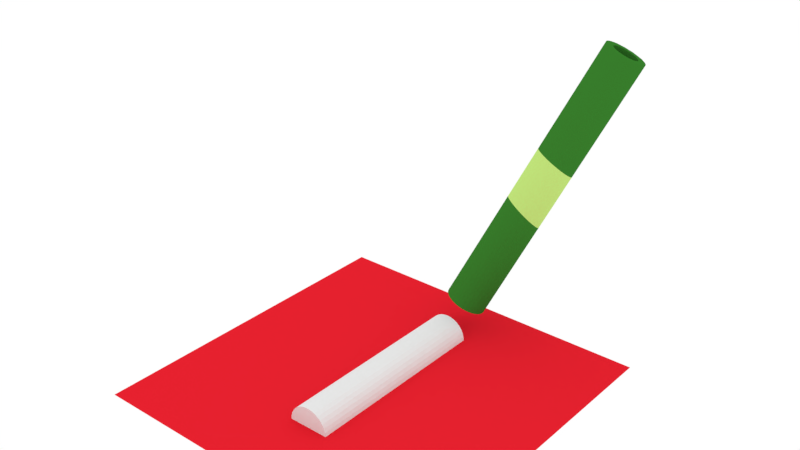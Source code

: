 # Source: note.blend  (saved by Blender 2.79.0; exported with 4.5.12 LTS)
import bpy
from mathutils import Matrix  # noqa: F401  (used for matrix-valued properties, if any)

bpy.ops.wm.read_factory_settings(use_empty=True)
scene = bpy.context.scene
scene.name = 'Scene'

# ---- collections
col_collection_1 = bpy.data.collections.new('Collection 1'); scene.collection.children.link(col_collection_1)

# ---- materials (node trees are filled in below, after node groups)
mat_red_002 = bpy.data.materials.new('red.002')
mat_red_002.alpha_threshold = 0.0
mat_red_002.roughness = 0.5
mat_green_002 = bpy.data.materials.new('green.002')
mat_green_002.alpha_threshold = 0.0
mat_green_002.roughness = 0.5
mat_darkgreen = bpy.data.materials.new('darkGreen')
mat_darkgreen.alpha_threshold = 0.0
mat_darkgreen.roughness = 0.5

# ---- material node trees
mat_red_002.use_nodes = True; mat_red_002.node_tree.nodes.clear()
_N = mat_red_002.node_tree.nodes; _L = mat_red_002.node_tree.links
n0 = _N.new('ShaderNodeOutputMaterial'); n0.name = 'Material Output'; n0.location = (300, 300)
n1 = _N.new('ShaderNodeBsdfDiffuse'); n1.name = 'Diffuse BSDF'; n1.location = (10, 300)
n1.inputs[0].default_value = (0.8, 0.01553, 0.02805, 1.0)
_L.new(n1.outputs[0], n0.inputs[0])
n0.is_active_output = True
mat_green_002.use_nodes = True; mat_green_002.node_tree.nodes.clear()
_N = mat_green_002.node_tree.nodes; _L = mat_green_002.node_tree.links
n0 = _N.new('ShaderNodeOutputMaterial'); n0.name = 'Material Output'; n0.location = (300, 300)
n1 = _N.new('ShaderNodeBsdfDiffuse'); n1.name = 'Diffuse BSDF'; n1.location = (10, 300)
n1.inputs[0].default_value = (0.5281, 0.8, 0.2005, 1.0)
_L.new(n1.outputs[0], n0.inputs[0])
n0.is_active_output = True
mat_darkgreen.use_nodes = True; mat_darkgreen.node_tree.nodes.clear()
_N = mat_darkgreen.node_tree.nodes; _L = mat_darkgreen.node_tree.links
n0 = _N.new('ShaderNodeOutputMaterial'); n0.name = 'Material Output'; n0.location = (300, 300)
n1 = _N.new('ShaderNodeBsdfDiffuse'); n1.name = 'Diffuse BSDF'; n1.location = (10, 300)
n1.inputs[0].default_value = (0.03852, 0.2079, 0.0249, 1.0)
_L.new(n1.outputs[0], n0.inputs[0])
n0.is_active_output = True

# ---- world
world_world = bpy.data.worlds.new('World'); scene.world = world_world
world_world.color = (1.0, 1.0, 1.0)
world_world.use_sun_shadow = False
world_world.sun_shadow_jitter_overblur = 0.0
world_world.cycles.sampling_method = 'MANUAL'

# ---- meshes
me_plane = bpy.data.meshes.new('Plane')
me_plane.from_pydata([(-1.0, -1.0, 0.0), (1.0, -1.0, 0.0), (-1.0, 1.0, 0.0), (1.0, 1.0, 0.0)], [], [(0, 1, 3, 2)])
_uv = me_plane.uv_layers.new(name='UVMap')
_uv.uv.foreach_set('vector', [0.0001, 9.998e-05, 0.9999, 9.998e-05, 0.9999, 0.9999, 9.998e-05, 0.9999])
me_plane.materials.append(mat_red_002)
me_plane.use_remesh_preserve_volume = False
me_plane.use_remesh_preserve_attributes = False
me_plane.use_mirror_vertex_groups = False
me_plane.update()
me_cylinder_008 = bpy.data.meshes.new('Cylinder.008')
me_cylinder_008.from_pydata([(0.0, -4.477, 1.0), (0.1951, -4.477, 0.9808), (0.3827, -4.477, 0.9239), (0.5556, -4.477, 0.8315), (0.7071, -4.477, 0.7071), (0.8315, -4.477, 0.5556), (0.9239, -4.477, 0.3827), (0.9808, -4.477, 0.1951), (1.0, -4.477, 3.179e-08), (-1.0, -4.477, 9.219e-07), (-0.9808, -4.477, 0.1951), (-0.9239, -4.477, 0.3827), (-0.8315, -4.477, 0.5556), (-0.7071, -4.477, 0.7071), (-0.5556, -4.477, 0.8315), (-0.3827, -4.477, 0.9239), (-0.1951, -4.477, 0.9808), (0.8315, -3.242, 0.5556), (0.0, -2.975, 1.0), (-0.8315, -3.167, 0.5556), (1.0, -3.537, 4.029e-08), (0.5556, -3.087, 0.8315), (-0.9808, -3.346, 0.1951), (0.9239, -3.336, 0.3827), (0.1951, -2.994, 0.9808), (0.7071, -3.158, 0.7071), (-0.3827, -2.997, 0.9239), (0.3827, -3.032, 0.9239), (-0.7071, -3.094, 0.7071), (-0.1951, -2.976, 0.9808), (-0.9239, -3.252, 0.3827), (0.9808, -3.435, 0.1951), (-0.5556, -3.037, 0.8315), (-1.0, -3.446, 9.312e-07)], [], [(1, 0, 16, 15, 14, 13, 12, 11, 10, 9, 8, 7, 6, 5, 4, 3, 2), (30, 22, 10, 11), (26, 32, 14, 15), (27, 24, 1, 2), (23, 17, 5, 6), (22, 33, 9, 10), (32, 28, 13, 14), (24, 18, 0, 1), (17, 25, 4, 5), (28, 19, 12, 13), (18, 29, 16, 0), (25, 21, 3, 4), (20, 31, 7, 8), (19, 30, 11, 12), (29, 26, 15, 16), (21, 27, 2, 3), (31, 23, 6, 7)])
_uv = me_cylinder_008.uv_layers.new(name='UVMap')
_uv.uv.foreach_set('vector', [0.497, 0.4332, 0.4672, 0.4693, 0.4312, 0.4988, 0.3895, 0.521, 0.3426, 0.5348, 0.289, 0.5412, 0.2287, 0.5428, 0.1611, 0.5361, 0.08515, 0.5221, 9.893e-05, 0.5025, 0.5465, 9.893e-05, 0.5575, 0.08336, 0.5622, 0.1587, 0.5595, 0.2261, 0.5516, 0.2873, 0.5397, 0.3423, 0.5214, 0.3909, 0.3078, 0.9952, 0.2094, 0.9808, 0.08515, 0.5221, 0.1611, 0.5361, 0.6693, 0.942, 0.5865, 0.9741, 0.3426, 0.5348, 0.3895, 0.521, 0.9121, 0.7003, 0.8662, 0.7757, 0.497, 0.4332, 0.5214, 0.3909, 0.979, 0.3311, 0.979, 0.4302, 0.5595, 0.2261, 0.5622, 0.1587, 0.2094, 0.9808, 0.1097, 0.9592, 9.893e-05, 0.5025, 0.08515, 0.5221, 0.5865, 0.9741, 0.4976, 0.9932, 0.289, 0.5412, 0.3426, 0.5348, 0.8662, 0.7757, 0.8093, 0.8411, 0.4672, 0.4693, 0.497, 0.4332, 0.979, 0.4302, 0.9684, 0.5257, 0.5516, 0.2873, 0.5595, 0.2261, 0.4976, 0.9932, 0.4043, 0.9999, 0.2287, 0.5428, 0.289, 0.5412, 0.8093, 0.8411, 0.7441, 0.8974, 0.4312, 0.4988, 0.4672, 0.4693, 0.9684, 0.5257, 0.9463, 0.6164, 0.5397, 0.3423, 0.5516, 0.2873, 0.9547, 0.1281, 0.97, 0.2301, 0.5575, 0.08336, 0.5465, 9.893e-05, 0.4043, 0.9999, 0.3078, 0.9952, 0.1611, 0.5361, 0.2287, 0.5428, 0.7441, 0.8974, 0.6693, 0.942, 0.3895, 0.521, 0.4312, 0.4988, 0.9463, 0.6164, 0.9121, 0.7003, 0.5214, 0.3909, 0.5397, 0.3423, 0.97, 0.2301, 0.979, 0.3311, 0.5622, 0.1587, 0.5575, 0.08336])
me_cylinder_008.use_remesh_preserve_volume = False
me_cylinder_008.use_remesh_preserve_attributes = False
me_cylinder_008.use_mirror_vertex_groups = False
me_cylinder_008.update()
me_cylinder_007 = bpy.data.meshes.new('Cylinder.007')
me_cylinder_007.from_pydata([(0.8315, -3.242, 0.5556), (0.8315, -1.929, 0.5556), (0.0, -1.82, 1.0), (0.0, -2.975, 1.0), (-0.8315, -3.167, 0.5556), (-0.8315, -1.946, 0.5556), (1.0, -3.537, 4.029e-08), (1.0, -2.073, 5.352e-08), (0.5556, -3.087, 0.8315), (0.5556, -1.859, 0.8315), (-0.9808, -3.346, 0.1951), (-0.9808, -2.043, 0.1951), (0.9239, -3.336, 0.3827), (0.9239, -1.973, 0.3827), (0.1951, -2.994, 0.9808), (0.1951, -1.823, 0.9808), (0.7071, -3.158, 0.7071), (0.7071, -1.89, 0.7071), (-0.3827, -2.997, 0.9239), (-0.3827, -1.844, 0.9239), (0.3827, -3.032, 0.9239), (0.3827, -1.836, 0.9239), (-0.7071, -3.094, 0.7071), (-0.7071, -1.905, 0.7071), (-0.1951, -2.976, 0.9808), (-0.1951, -1.827, 0.9808), (-0.9239, -3.252, 0.3827), (-0.9239, -1.993, 0.3827), (0.9808, -3.435, 0.1951), (0.9808, -2.022, 0.1951), (-0.5556, -3.037, 0.8315), (-0.5556, -1.871, 0.8315), (-1.0, -3.446, 9.312e-07), (-1.0, -2.095, 9.434e-07)], [], [(27, 11, 10, 26), (19, 31, 30, 18), (21, 15, 14, 20), (13, 1, 0, 12), (11, 33, 32, 10), (31, 23, 22, 30), (15, 2, 3, 14), (1, 17, 16, 0), (23, 5, 4, 22), (2, 25, 24, 3), (17, 9, 8, 16), (7, 29, 28, 6), (5, 27, 26, 4), (25, 19, 18, 24), (9, 21, 20, 8), (29, 13, 12, 28)])
_uv = me_cylinder_007.uv_layers.new(name='UVMap')
_uv.uv.foreach_set('vector', [0.1251, 0.4922, 0.06256, 0.4763, 0.06257, 0.06081, 0.1251, 0.09086, 0.375, 0.5396, 0.3125, 0.5312, 0.3125, 0.1594, 0.375, 0.1721, 0.625, 0.5422, 0.5625, 0.5463, 0.5625, 0.1731, 0.625, 0.161, 0.8749, 0.4985, 0.8125, 0.5127, 0.8125, 0.09392, 0.8749, 0.06414, 0.06256, 0.4763, 7.397e-05, 0.4598, 7.504e-05, 0.02899, 0.06257, 0.06081, 0.3125, 0.5312, 0.25, 0.5203, 0.25, 0.1411, 0.3125, 0.1594, 0.5625, 0.5463, 0.5, 0.5473, 0.5, 0.1791, 0.5625, 0.1731, 0.8125, 0.5127, 0.75, 0.525, 0.75, 0.1207, 0.8125, 0.09392, 0.25, 0.5203, 0.1875, 0.5071, 0.1875, 0.118, 0.25, 0.1411, 0.5, 0.5473, 0.4375, 0.545, 0.4375, 0.1787, 0.5, 0.1791, 0.75, 0.525, 0.6875, 0.535, 0.6875, 0.1433, 0.75, 0.1207, 0.9999, 0.4666, 0.9374, 0.4829, 0.9374, 0.03245, 0.9999, 7.397e-05, 0.1875, 0.5071, 0.1251, 0.4922, 0.1251, 0.09086, 0.1875, 0.118, 0.4375, 0.545, 0.375, 0.5396, 0.375, 0.1721, 0.4375, 0.1787, 0.6875, 0.535, 0.625, 0.5422, 0.625, 0.161, 0.6875, 0.1433, 0.9374, 0.4829, 0.8749, 0.4985, 0.8749, 0.06414, 0.9374, 0.03245])
me_cylinder_007.use_remesh_preserve_volume = False
me_cylinder_007.use_remesh_preserve_attributes = False
me_cylinder_007.use_mirror_vertex_groups = False
me_cylinder_007.update()
me_cylinder_006 = bpy.data.meshes.new('Cylinder.006')
me_cylinder_006.from_pydata([(0.8315, -1.929, 0.5556), (0.8315, -0.3959, 0.5556), (0.0, -0.4383, 1.0), (0.0, -1.82, 1.0), (-0.8315, -1.946, 0.5556), (-0.8315, -0.4706, 0.5556), (1.0, -2.073, 5.352e-08), (1.0, -0.382, 6.881e-08), (0.5556, -1.859, 0.8315), (0.5556, -0.4114, 0.8315), (-0.9808, -2.043, 0.1951), (-0.9808, -0.4731, 0.1951), (0.9239, -1.973, 0.3827), (0.9239, -0.3898, 0.3827), (0.1951, -1.823, 0.9808), (0.1951, -0.4293, 0.9808), (0.7071, -1.89, 0.7071), (0.7071, -0.4032, 0.7071), (-0.3827, -1.844, 0.9239), (-0.3827, -0.4546, 0.9239), (0.3827, -1.836, 0.9239), (0.3827, -0.4202, 0.9239), (-0.7071, -1.905, 0.7071), (-0.7071, -0.4667, 0.7071), (-0.1951, -1.827, 0.9808), (-0.1951, -0.4468, 0.9808), (-0.9239, -1.993, 0.3827), (-0.9239, -0.4727, 0.3827), (0.9808, -2.022, 0.1951), (0.9808, -0.3851, 0.1951), (-0.5556, -1.871, 0.8315), (-0.5556, -0.4613, 0.8315), (-1.0, -2.095, 9.434e-07), (-1.0, -0.4718, 9.581e-07)], [], [(27, 11, 10, 26), (19, 31, 30, 18), (21, 15, 14, 20), (13, 1, 0, 12), (11, 33, 32, 10), (31, 23, 22, 30), (15, 2, 3, 14), (1, 17, 16, 0), (23, 5, 4, 22), (2, 25, 24, 3), (17, 9, 8, 16), (7, 29, 28, 6), (5, 27, 26, 4), (25, 19, 18, 24), (9, 21, 20, 8), (29, 13, 12, 28)])
_uv = me_cylinder_006.uv_layers.new(name='UVMap')
_uv.uv.foreach_set('vector', [0.1281, 0.5143, 0.06582, 0.5146, 0.06244, 0.01606, 0.1248, 0.03154, 0.3772, 0.5184, 0.3149, 0.5167, 0.3119, 0.06912, 0.3742, 0.07702, 0.6263, 0.5276, 0.564, 0.5252, 0.561, 0.08247, 0.6232, 0.07791, 0.8754, 0.5356, 0.8131, 0.5341, 0.8098, 0.04731, 0.872, 0.03272, 0.06582, 0.5146, 0.003557, 0.5155, 7.329e-05, 7.329e-05, 0.06244, 0.01606, 0.3149, 0.5167, 0.2526, 0.5154, 0.2495, 0.05861, 0.3119, 0.06912, 0.564, 0.5252, 0.5017, 0.5227, 0.4988, 0.08384, 0.561, 0.08247, 0.8131, 0.5341, 0.7508, 0.5322, 0.7476, 0.06, 0.8098, 0.04731, 0.2526, 0.5154, 0.1903, 0.5146, 0.1872, 0.04592, 0.2495, 0.05861, 0.5017, 0.5227, 0.4394, 0.5204, 0.4365, 0.082, 0.4988, 0.08384, 0.7508, 0.5322, 0.6886, 0.53, 0.6855, 0.07033, 0.7476, 0.06, 0.9999, 0.5373, 0.9377, 0.5367, 0.9341, 0.01677, 0.9963, 7.329e-05, 0.1903, 0.5146, 0.1281, 0.5143, 0.1248, 0.03154, 0.1872, 0.04592, 0.4394, 0.5204, 0.3772, 0.5184, 0.3742, 0.07702, 0.4365, 0.082, 0.6886, 0.53, 0.6263, 0.5276, 0.6232, 0.07791, 0.6855, 0.07033, 0.9377, 0.5367, 0.8754, 0.5356, 0.872, 0.03272, 0.9341, 0.01677])
me_cylinder_006.use_remesh_preserve_volume = False
me_cylinder_006.use_remesh_preserve_attributes = False
me_cylinder_006.use_mirror_vertex_groups = False
me_cylinder_006.update()
me_cylinder_005 = bpy.data.meshes.new('Cylinder.005')
me_cylinder_005.from_pydata([(0.8315, -0.3959, 0.5556), (0.8315, 1.16, 0.5556), (0.0, 1.305, 1.0), (0.0, -0.4383, 1.0), (-0.8315, -0.4706, 0.5556), (-0.8315, 1.538, 0.5556), (1.0, -0.382, 6.881e-08), (1.0, 1.177, 8.291e-08), (0.5556, -0.4114, 0.8315), (0.5556, 1.195, 0.8315), (-0.9808, -0.4731, 0.1951), (-0.9808, 1.608, 0.1951), (0.9239, -0.3898, 0.3827), (0.9239, 1.157, 0.3827), (0.1951, -0.4293, 0.9808), (0.1951, 1.262, 0.9808), (0.7071, -0.4032, 0.7071), (0.7071, 1.173, 0.7071), (-0.3827, -0.4546, 0.9239), (-0.3827, 1.399, 0.9239), (0.3827, -0.4202, 0.9239), (0.3827, 1.225, 0.9239), (-0.7071, -0.4667, 0.7071), (-0.7071, 1.494, 0.7071), (-0.1951, -0.4468, 0.9808), (-0.1951, 1.351, 0.9808), (-0.9239, -0.4727, 0.3827), (-0.9239, 1.576, 0.3827), (0.9808, -0.3851, 0.1951), (0.9808, 1.162, 0.1951), (-0.5556, -0.4613, 0.8315), (-0.5556, 1.448, 0.8315), (-1.0, -0.4718, 9.581e-07), (-1.0, 1.631, 9.771e-07)], [], [(27, 11, 10, 26), (19, 31, 30, 18), (21, 15, 14, 20), (13, 1, 0, 12), (11, 33, 32, 10), (31, 23, 22, 30), (15, 2, 3, 14), (1, 17, 16, 0), (23, 5, 4, 22), (2, 25, 24, 3), (17, 9, 8, 16), (7, 29, 28, 6), (5, 27, 26, 4), (25, 19, 18, 24), (9, 21, 20, 8), (29, 13, 12, 28)])
_uv = me_cylinder_005.uv_layers.new(name='UVMap')
_uv.uv.foreach_set('vector', [0.6533, 0.8749, 0.6633, 0.9374, 8.19e-05, 0.9374, 0.0002131, 0.8749, 0.5969, 0.625, 0.6123, 0.6875, 0.00385, 0.6875, 0.005988, 0.625, 0.5415, 0.375, 0.5533, 0.4375, 0.01405, 0.4375, 0.01694, 0.375, 0.5196, 0.1251, 0.5208, 0.1876, 0.02471, 0.1876, 0.02666, 0.1251, 0.6633, 0.9374, 0.6709, 0.9999, 0.0005177, 0.9999, 8.19e-05, 0.9374, 0.6123, 0.6875, 0.6273, 0.75, 0.002134, 0.75, 0.00385, 0.6875, 0.5533, 0.4375, 0.5668, 0.5, 0.01119, 0.5, 0.01405, 0.4375, 0.5208, 0.1876, 0.5249, 0.25, 0.02238, 0.25, 0.02471, 0.1876, 0.6273, 0.75, 0.6411, 0.8124, 0.0009058, 0.8124, 0.002134, 0.75, 0.5668, 0.5, 0.5815, 0.5625, 0.008465, 0.5625, 0.01119, 0.5, 0.5249, 0.25, 0.5319, 0.3125, 0.01975, 0.3125, 0.02238, 0.25, 0.5262, 8.319e-05, 0.5214, 0.06257, 0.02816, 0.06257, 0.02915, 8.19e-05, 0.6411, 0.8124, 0.6533, 0.8749, 0.0002131, 0.8749, 0.0009058, 0.8124, 0.5815, 0.5625, 0.5969, 0.625, 0.005988, 0.625, 0.008465, 0.5625, 0.5319, 0.3125, 0.5415, 0.375, 0.01694, 0.375, 0.01975, 0.3125, 0.5214, 0.06257, 0.5196, 0.1251, 0.02666, 0.1251, 0.02816, 0.06257])
me_cylinder_005.use_remesh_preserve_volume = False
me_cylinder_005.use_remesh_preserve_attributes = False
me_cylinder_005.use_mirror_vertex_groups = False
me_cylinder_005.update()
me_cylinder_004 = bpy.data.meshes.new('Cylinder.004')
me_cylinder_004.from_pydata([(0.0, 3.876, 1.0), (0.9808, 3.888, 0.1951), (0.8315, 3.8, 0.5556), (0.5556, 3.778, 0.8315), (0.1951, 3.827, 0.9808), (-0.3827, 4.013, 0.9239), (-0.7071, 4.186, 0.7071), (-0.9239, 4.366, 0.3827), (-1.0, 4.528, 1.003e-06), (1.0, 3.954, 1.08e-07), (0.9239, 3.836, 0.3827), (0.7071, 3.78, 0.7071), (0.3827, 3.794, 0.9239), (-0.1951, 3.939, 0.9808), (-0.5556, 4.097, 0.8315), (-0.8315, 4.277, 0.5556), (-0.9808, 4.451, 0.1951), (0.8315, 1.16, 0.5556), (0.0, 1.305, 1.0), (-0.8315, 1.538, 0.5556), (1.0, 1.177, 8.291e-08), (0.5556, 1.195, 0.8315), (-0.9808, 1.608, 0.1951), (0.9239, 1.157, 0.3827), (0.1951, 1.262, 0.9808), (0.7071, 1.173, 0.7071), (-0.3827, 1.399, 0.9239), (0.3827, 1.225, 0.9239), (-0.7071, 1.494, 0.7071), (-0.1951, 1.351, 0.9808), (-0.9239, 1.576, 0.3827), (0.9808, 1.162, 0.1951), (-0.5556, 1.448, 0.8315), (-1.0, 1.631, 9.771e-07)], [], [(7, 16, 22, 30), (6, 15, 19, 28), (5, 14, 32, 26), (0, 13, 29, 18), (12, 4, 24, 27), (11, 3, 21, 25), (10, 2, 17, 23), (9, 1, 31, 20), (16, 8, 33, 22), (15, 7, 30, 19), (14, 6, 28, 32), (13, 5, 26, 29), (4, 0, 18, 24), (3, 12, 27, 21), (2, 11, 25, 17), (1, 10, 23, 31)])
_uv = me_cylinder_004.uv_layers.new(name='UVMap')
_uv.uv.foreach_set('vector', [0.8139, 0.04805, 0.8721, 0.02288, 0.8721, 0.8662, 0.8139, 0.8755, 0.6977, 0.1017, 0.7558, 0.07466, 0.7558, 0.8869, 0.6977, 0.8997, 0.5814, 0.1528, 0.6395, 0.128, 0.6395, 0.9136, 0.5814, 0.928, 0.4651, 0.1936, 0.5233, 0.1749, 0.5233, 0.9423, 0.4651, 0.956, 0.3489, 0.2179, 0.407, 0.2081, 0.407, 0.9686, 0.3489, 0.9795, 0.2326, 0.222, 0.2908, 0.2226, 0.2907, 0.9884, 0.2326, 0.9949, 0.1164, 0.2053, 0.1745, 0.2162, 0.1745, 0.9988, 0.1164, 0.9999, 0.0001002, 0.1703, 0.05823, 0.1898, 0.05823, 0.9982, 9.643e-05, 0.9937, 0.8721, 0.02288, 0.9302, 9.643e-05, 0.9302, 0.8591, 0.8721, 0.8662, 0.7558, 0.07466, 0.8139, 0.04805, 0.8139, 0.8755, 0.7558, 0.8869, 0.6395, 0.128, 0.6977, 0.1017, 0.6977, 0.8997, 0.6395, 0.9136, 0.5233, 0.1749, 0.5814, 0.1528, 0.5814, 0.928, 0.5233, 0.9423, 0.407, 0.2081, 0.4651, 0.1936, 0.4651, 0.956, 0.407, 0.9686, 0.2908, 0.2226, 0.3489, 0.2179, 0.3489, 0.9795, 0.2907, 0.9884, 0.1745, 0.2162, 0.2326, 0.222, 0.2326, 0.9949, 0.1745, 0.9988, 0.05823, 0.1898, 0.1164, 0.2053, 0.1164, 0.9999, 0.05823, 0.9982])
me_cylinder_004.use_remesh_preserve_volume = False
me_cylinder_004.use_remesh_preserve_attributes = False
me_cylinder_004.use_mirror_vertex_groups = False
me_cylinder_004.update()
me_cylinder_003 = bpy.data.meshes.new('Cylinder.003')
me_cylinder_003.from_pydata([(0.0, 5.193, 1.0), (0.1951, 5.193, 0.9808), (0.3827, 5.193, 0.9239), (0.5556, 5.193, 0.8315), (0.7071, 5.193, 0.7071), (0.8315, 5.193, 0.5556), (0.9239, 5.193, 0.3827), (0.9808, 5.193, 0.1951), (1.0, 5.193, 1.192e-07), (-1.0, 5.193, 1.009e-06), (-0.9808, 5.193, 0.1951), (-0.9239, 5.193, 0.3827), (-0.8315, 5.193, 0.5556), (-0.7071, 5.193, 0.7071), (-0.5556, 5.193, 0.8315), (-0.3827, 5.193, 0.9239), (-0.1951, 5.193, 0.9808), (0.0, 3.876, 1.0), (0.9808, 3.888, 0.1951), (0.8315, 3.8, 0.5556), (0.5556, 3.778, 0.8315), (0.1951, 3.827, 0.9808), (-0.3827, 4.013, 0.9239), (-0.7071, 4.186, 0.7071), (-0.9239, 4.366, 0.3827), (-1.0, 4.528, 1.003e-06), (1.0, 3.954, 1.08e-07), (0.9239, 3.836, 0.3827), (0.7071, 3.78, 0.7071), (0.3827, 3.794, 0.9239), (-0.1951, 3.939, 0.9808), (-0.5556, 4.097, 0.8315), (-0.8315, 4.277, 0.5556), (-0.9808, 4.451, 0.1951)], [], [(0, 17, 21, 1), (1, 21, 29, 2), (2, 29, 20, 3), (3, 20, 28, 4), (4, 28, 19, 5), (5, 19, 27, 6), (6, 27, 18, 7), (7, 18, 26, 8), (9, 25, 33, 10), (10, 33, 24, 11), (11, 24, 32, 12), (12, 32, 23, 13), (13, 23, 31, 14), (14, 31, 22, 15), (15, 22, 30, 16), (16, 30, 17, 0), (0, 1, 2, 3, 4, 5, 6, 7, 8, 9, 10, 11, 12, 13, 14, 15, 16)])
_uv = me_cylinder_003.uv_layers.new(name='UVMap')
_uv.uv.foreach_set('vector', [0.4544, 0.3513, 0.5683, 8.115e-05, 0.6412, 0.01141, 0.4917, 0.3617, 0.4917, 0.3617, 0.6412, 0.01141, 0.7099, 0.03367, 0.5265, 0.3791, 0.5265, 0.3791, 0.7099, 0.03367, 0.773, 0.06605, 0.5581, 0.4039, 0.5581, 0.4039, 0.773, 0.06605, 0.8312, 0.1061, 0.5856, 0.4361, 0.5856, 0.4361, 0.8312, 0.1061, 0.883, 0.1552, 0.6114, 0.4758, 0.6114, 0.4758, 0.883, 0.1552, 0.9281, 0.2123, 0.6338, 0.5242, 0.6338, 0.5242, 0.9281, 0.2123, 0.9668, 0.2761, 0.6524, 0.5833, 0.6524, 0.5833, 0.9668, 0.2761, 0.9999, 0.3455, 0.6672, 0.6569, 0.1005, 0.4959, 8.103e-05, 0.2651, 0.06052, 0.209, 0.1486, 0.4515, 0.1486, 0.4515, 0.06052, 0.209, 0.1244, 0.1552, 0.1948, 0.4168, 0.1948, 0.4168, 0.1244, 0.1552, 0.1924, 0.1066, 0.2402, 0.3903, 0.2402, 0.3903, 0.1924, 0.1066, 0.2643, 0.06554, 0.2852, 0.3709, 0.2852, 0.3709, 0.2643, 0.06554, 0.3392, 0.03345, 0.3296, 0.358, 0.3296, 0.358, 0.3392, 0.03345, 0.4157, 0.01137, 0.3732, 0.3513, 0.3732, 0.3513, 0.4157, 0.01137, 0.4926, 8.103e-05, 0.4148, 0.3478, 0.4148, 0.3478, 0.4926, 8.103e-05, 0.5683, 8.115e-05, 0.4544, 0.3513, 0.4544, 0.3513, 0.4917, 0.3617, 0.5265, 0.3791, 0.5581, 0.4039, 0.5856, 0.4361, 0.6114, 0.4758, 0.6338, 0.5242, 0.6524, 0.5833, 0.6672, 0.6569, 0.1005, 0.4959, 0.1486, 0.4515, 0.1948, 0.4168, 0.2402, 0.3903, 0.2852, 0.3709, 0.3296, 0.358, 0.3732, 0.3513, 0.4148, 0.3478])
me_cylinder_003.use_remesh_preserve_volume = False
me_cylinder_003.use_remesh_preserve_attributes = False
me_cylinder_003.use_mirror_vertex_groups = False
me_cylinder_003.update()
me_cylinder_001 = bpy.data.meshes.new('Cylinder.001')
me_cylinder_001.from_pydata([(0.2279, 5.948, 1.369), (5.365, 5.948, 14.57), (0.4097, 5.928, 1.299), (5.547, 5.928, 14.5), (0.5846, 5.871, 1.231), (5.722, 5.871, 14.44), (0.7457, 5.779, 1.168), (5.883, 5.779, 14.37), (0.8869, 5.655, 1.113), (6.024, 5.655, 14.32), (1.003, 5.503, 1.068), (6.14, 5.503, 14.27), (1.089, 5.33, 1.034), (6.226, 5.33, 14.24), (1.142, 5.143, 1.014), (6.279, 5.143, 14.22), (1.16, 4.948, 1.007), (6.297, 4.948, 14.21), (1.142, 4.753, 1.014), (6.279, 4.753, 14.22), (1.089, 4.565, 1.034), (6.226, 4.565, 14.24), (1.003, 4.392, 1.068), (6.14, 4.392, 14.27), (0.8869, 4.241, 1.113), (6.024, 4.241, 14.32), (0.7457, 4.116, 1.168), (5.883, 4.116, 14.37), (0.5846, 4.024, 1.231), (5.722, 4.024, 14.44), (0.4097, 3.967, 1.299), (5.547, 3.967, 14.5), (0.2279, 3.948, 1.369), (5.365, 3.948, 14.57), (0.0461, 3.967, 1.44), (5.183, 3.967, 14.65), (-0.1287, 4.024, 1.508), (5.008, 4.024, 14.71), (-0.2899, 4.116, 1.571), (4.847, 4.116, 14.78), (-0.4311, 4.241, 1.626), (4.706, 4.241, 14.83), (-0.547, 4.392, 1.671), (4.59, 4.392, 14.88), (-0.6331, 4.565, 1.704), (4.504, 4.565, 14.91), (-0.6861, 4.753, 1.725), (4.451, 4.753, 14.93), (-0.7041, 4.948, 1.732), (4.433, 4.948, 14.94), (-0.6861, 5.143, 1.725), (4.451, 5.143, 14.93), (-0.6331, 5.33, 1.704), (4.504, 5.33, 14.91), (-0.547, 5.503, 1.671), (4.59, 5.503, 14.88), (-0.4311, 5.655, 1.626), (4.706, 5.655, 14.83), (-0.2899, 5.779, 1.571), (4.847, 5.779, 14.78), (-0.1287, 5.871, 1.508), (5.008, 5.871, 14.71), (0.0461, 5.928, 1.44), (5.183, 5.928, 14.65), (5.852, 4.599, 14.39), (0.7148, 4.599, 1.18), (5.365, 5.576, 14.57), (0.2279, 5.576, 1.369), (5.251, 5.564, 14.62), (0.1137, 5.564, 1.414), (5.141, 5.528, 14.66), (0.003816, 5.528, 1.456), (4.824, 4.707, 14.79), (-0.3131, 4.707, 1.58), (4.878, 4.599, 14.76), (-0.259, 4.599, 1.559), (4.791, 4.825, 14.8), (-0.3464, 4.825, 1.593), (4.951, 4.503, 14.74), (-0.1862, 4.503, 1.53), (5.251, 4.331, 14.62), (0.1137, 4.331, 1.414), (5.365, 4.319, 14.57), (0.2279, 4.319, 1.369), (5.141, 4.367, 14.66), (0.003815, 4.367, 1.456), (5.939, 5.07, 14.35), (0.8023, 5.07, 1.146), (5.69, 5.47, 14.45), (0.5533, 5.47, 1.243), (5.951, 4.948, 14.35), (0.8135, 4.948, 1.141), (5.906, 5.188, 14.36), (0.7689, 5.188, 1.159), (5.479, 4.331, 14.53), (0.3422, 4.331, 1.325), (4.951, 5.392, 14.74), (-0.1862, 5.392, 1.53), (5.04, 5.47, 14.7), (-0.09743, 5.47, 1.496), (4.878, 5.297, 14.76), (-0.259, 5.297, 1.559), (5.939, 4.825, 14.35), (0.8023, 4.825, 1.146), (5.69, 4.425, 14.45), (0.5533, 4.425, 1.243), (5.779, 4.503, 14.41), (0.642, 4.503, 1.208), (5.906, 4.707, 14.36), (0.7689, 4.707, 1.159), (4.779, 4.948, 14.8), (-0.3577, 4.948, 1.597), (5.04, 4.425, 14.7), (-0.09743, 4.425, 1.496), (4.791, 5.07, 14.8), (-0.3464, 5.07, 1.593), (5.779, 5.392, 14.41), (0.642, 5.392, 1.208), (5.589, 4.367, 14.49), (0.452, 4.367, 1.282), (5.852, 5.297, 14.39), (0.7148, 5.297, 1.18), (4.824, 5.188, 14.79), (-0.3131, 5.188, 1.58), (5.589, 5.528, 14.49), (0.452, 5.528, 1.282), (5.479, 5.564, 14.53), (0.3422, 5.564, 1.325), (3.405, 5.528, 8.873), (2.354, 5.528, 6.17), (3.498, 4.367, 9.112), (2.484, 4.367, 6.506), (3.778, 4.707, 8.895), (2.744, 4.707, 6.237), (2.664, 5.779, 9.165), (1.627, 5.779, 6.498), (2.362, 4.753, 9.56), (1.369, 4.753, 7.009), (2.137, 5.576, 6.278), (3.183, 5.576, 8.967), (3.508, 5.47, 8.838), (2.455, 5.47, 6.133), (3.942, 5.503, 8.623), (2.875, 5.503, 5.88), (3.136, 3.967, 9.383), (2.147, 3.967, 6.841), (4.031, 4.392, 8.852), (3.0, 4.392, 6.201), (2.789, 4.599, 9.394), (1.789, 4.599, 6.823), (2.796, 5.392, 9.196), (1.768, 5.392, 6.554), (2.095, 5.948, 6.17), (3.153, 5.948, 8.89), (2.665, 4.948, 9.368), (1.657, 4.948, 6.775), (2.537, 5.655, 9.256), (1.508, 5.655, 6.611), (2.428, 4.565, 9.574), (1.44, 4.565, 7.035), (2.867, 4.503, 9.38), (1.868, 4.503, 6.811), (3.672, 4.503, 8.996), (2.648, 4.503, 6.364), (3.817, 5.655, 8.645), (2.749, 5.655, 5.899), (3.314, 3.948, 9.303), (2.32, 3.948, 6.748), (4.101, 4.565, 8.776), (3.061, 4.565, 6.105), (3.74, 5.188, 8.796), (2.69, 5.188, 6.098), (3.592, 4.425, 9.053), (2.573, 4.425, 6.435), (3.073, 5.564, 9.022), (2.031, 5.564, 6.343), (3.6, 5.392, 8.813), (2.548, 5.392, 6.107), (2.437, 5.503, 9.341), (1.416, 5.503, 6.717), (2.526, 4.392, 9.57), (1.541, 4.392, 7.038), (3.679, 5.297, 8.799), (2.627, 5.297, 6.095), (4.137, 4.753, 8.713), (3.09, 4.753, 6.022), (3.67, 5.779, 8.685), (2.602, 5.779, 5.939), (3.489, 3.967, 9.214), (2.489, 3.967, 6.645), (2.97, 5.528, 9.08), (1.932, 5.528, 6.412), (2.733, 5.297, 9.25), (1.71, 5.297, 6.621), (3.284, 4.319, 9.226), (2.279, 4.319, 6.641), (2.686, 4.825, 9.388), (1.681, 4.825, 6.805), (2.367, 5.33, 9.416), (1.354, 5.33, 6.813), (3.782, 5.07, 8.805), (2.735, 5.07, 6.114), (2.96, 4.425, 9.355), (1.96, 4.425, 6.786), (4.139, 4.948, 8.664), (3.085, 4.948, 5.956), (3.506, 5.871, 8.74), (2.44, 5.871, 6.0), (3.654, 4.024, 9.122), (2.648, 4.024, 6.534), (3.394, 4.331, 9.17), (2.385, 4.331, 6.576), (3.172, 4.331, 9.276), (2.17, 4.331, 6.699), (2.651, 4.241, 9.547), (1.667, 4.241, 7.019), (3.295, 5.564, 8.916), (2.246, 5.564, 6.219), (3.802, 4.948, 8.825), (2.759, 4.948, 6.143), (2.978, 5.928, 8.978), (1.927, 5.928, 6.274), (2.33, 5.143, 9.479), (1.326, 5.143, 6.896), (2.689, 5.188, 9.297), (1.672, 5.188, 6.682), (3.801, 4.825, 8.855), (2.762, 4.825, 6.185), (4.106, 5.143, 8.632), (3.046, 5.143, 5.909), (3.332, 5.928, 8.81), (2.269, 5.928, 6.078), (3.803, 4.116, 9.028), (2.789, 4.116, 6.42), (2.876, 5.47, 9.139), (1.843, 5.47, 6.484), (2.798, 4.116, 9.508), (1.814, 4.116, 6.979), (2.666, 5.07, 9.337), (1.654, 5.07, 6.734), (2.728, 4.707, 9.397), (1.726, 4.707, 6.821), (2.813, 5.871, 9.071), (1.768, 5.871, 6.385), (2.329, 4.948, 9.528), (1.331, 4.948, 6.962), (3.735, 4.599, 8.943), (2.706, 4.599, 6.297), (3.063, 4.367, 9.32), (2.062, 4.367, 6.748), (4.039, 5.33, 8.618), (2.975, 5.33, 5.884), (2.962, 4.024, 9.452), (1.976, 4.024, 6.919), (3.93, 4.241, 8.937), (2.908, 4.241, 6.308)], [], [(0, 152, 231, 2), (2, 231, 207, 4), (4, 207, 187, 6), (6, 187, 165, 8), (8, 165, 143, 10), (10, 143, 251, 12), (12, 251, 229, 14), (14, 229, 205, 16), (16, 205, 185, 18), (18, 185, 169, 20), (20, 169, 147, 22), (22, 147, 255, 24), (24, 255, 233, 26), (26, 233, 209, 28), (28, 209, 189, 30), (30, 189, 167, 32), (32, 167, 145, 34), (34, 145, 253, 36), (36, 253, 237, 38), (38, 237, 215, 40), (40, 215, 181, 42), (42, 181, 159, 44), (44, 159, 137, 46), (46, 137, 245, 48), (48, 245, 223, 50), (50, 223, 199, 52), (52, 199, 179, 54), (54, 179, 157, 56), (56, 157, 135, 58), (58, 135, 243, 60), (3, 1, 63, 61, 59, 57, 55, 53, 51, 49, 110, 114, 122, 100, 96, 98, 70, 68, 66, 126, 124, 88, 116, 120, 92, 86, 90, 17, 15, 13, 11, 9, 7, 5), (60, 243, 221, 62), (62, 221, 152, 0), (0, 2, 4, 6, 8, 10, 12, 14, 16, 91, 87, 93, 121, 117, 89, 125, 127, 67, 69, 71, 99, 97, 101, 123, 115, 111, 48, 50, 52, 54, 56, 58, 60, 62), (103, 227, 219, 91), (107, 163, 247, 65), (65, 247, 133, 109), (115, 239, 155, 111), (87, 201, 171, 93), (91, 219, 201, 87), (121, 183, 177, 117), (67, 138, 175, 69), (81, 213, 195, 83), (101, 193, 225, 123), (83, 195, 211, 95), (69, 175, 191, 71), (117, 177, 141, 89), (113, 203, 249, 85), (17, 90, 102, 108, 64, 106, 104, 118, 94, 82, 80, 84, 112, 78, 74, 72, 76, 110, 49, 47, 45, 43, 41, 39, 37, 35, 33, 31, 29, 27, 25, 23, 21, 19), (89, 141, 129, 125), (105, 173, 163, 107), (99, 235, 151, 97), (123, 225, 239, 115), (119, 131, 173, 105), (79, 161, 203, 113), (73, 241, 149, 75), (127, 217, 138, 67), (93, 171, 183, 121), (111, 155, 197, 77), (109, 133, 227, 103), (85, 249, 213, 81), (71, 191, 235, 99), (125, 129, 217, 127), (95, 211, 131, 119), (77, 197, 241, 73), (97, 151, 193, 101), (48, 111, 77, 73, 75, 79, 113, 85, 81, 83, 95, 119, 105, 107, 65, 109, 103, 91, 16, 18, 20, 22, 24, 26, 28, 30, 32, 34, 36, 38, 40, 42, 44, 46), (75, 149, 161, 79), (193, 151, 150, 192), (192, 150, 96, 100), (197, 155, 154, 196), (196, 154, 110, 76), (151, 235, 234, 150), (150, 234, 98, 96), (211, 195, 194, 210), (210, 194, 82, 94), (155, 239, 238, 154), (154, 238, 114, 110), (245, 137, 136, 244), (244, 136, 47, 49), (145, 167, 166, 144), (144, 166, 33, 35), (169, 185, 184, 168), (168, 184, 19, 21), (187, 207, 206, 186), (186, 206, 5, 7), (131, 211, 210, 130), (130, 210, 94, 118), (138, 217, 216, 139), (139, 216, 126, 66), (129, 141, 140, 128), (128, 140, 88, 124), (195, 213, 212, 194), (194, 212, 80, 82), (247, 163, 162, 246), (246, 162, 106, 64), (135, 157, 156, 134), (134, 156, 57, 59), (159, 181, 180, 158), (158, 180, 43, 45), (189, 209, 208, 188), (188, 208, 29, 31), (205, 229, 228, 204), (204, 228, 15, 17), (231, 152, 153, 230), (230, 153, 1, 3), (235, 191, 190, 234), (234, 190, 70, 98), (203, 161, 160, 202), (202, 160, 78, 112), (249, 203, 202, 248), (248, 202, 112, 84), (177, 183, 182, 176), (176, 182, 120, 116), (179, 199, 198, 178), (178, 198, 53, 55), (215, 237, 236, 214), (214, 236, 39, 41), (233, 255, 254, 232), (232, 254, 25, 27), (251, 143, 142, 250), (250, 142, 11, 13), (227, 133, 132, 226), (226, 132, 108, 102), (239, 225, 224, 238), (238, 224, 122, 114), (191, 175, 174, 190), (190, 174, 68, 70), (171, 201, 200, 170), (170, 200, 86, 92), (221, 243, 242, 220), (220, 242, 61, 63), (223, 245, 244, 222), (222, 244, 49, 51), (253, 145, 144, 252), (252, 144, 35, 37), (147, 169, 168, 146), (146, 168, 21, 23), (165, 187, 186, 164), (164, 186, 7, 9), (241, 197, 196, 240), (240, 196, 76, 72), (183, 171, 170, 182), (182, 170, 92, 120), (163, 173, 172, 162), (162, 172, 104, 106), (225, 193, 192, 224), (224, 192, 100, 122), (133, 247, 246, 132), (132, 246, 64, 108), (243, 135, 134, 242), (242, 134, 59, 61), (137, 159, 158, 136), (136, 158, 45, 47), (167, 189, 188, 166), (166, 188, 31, 33), (185, 205, 204, 184), (184, 204, 17, 19), (207, 231, 230, 206), (206, 230, 3, 5), (217, 129, 128, 216), (216, 128, 124, 126), (149, 241, 240, 148), (148, 240, 72, 74), (175, 138, 139, 174), (174, 139, 66, 68), (219, 227, 226, 218), (218, 226, 102, 90), (157, 179, 178, 156), (156, 178, 55, 57), (181, 215, 214, 180), (180, 214, 41, 43), (209, 233, 232, 208), (208, 232, 27, 29), (229, 251, 250, 228), (228, 250, 13, 15), (161, 149, 148, 160), (160, 148, 74, 78), (213, 249, 248, 212), (212, 248, 84, 80), (173, 131, 130, 172), (172, 130, 118, 104), (141, 177, 176, 140), (140, 176, 116, 88), (201, 219, 218, 200), (200, 218, 90, 86), (152, 221, 220, 153), (153, 220, 63, 1), (199, 223, 222, 198), (198, 222, 51, 53), (237, 253, 252, 236), (236, 252, 37, 39), (255, 147, 146, 254), (254, 146, 23, 25), (143, 165, 164, 142), (142, 164, 9, 11)])
me_cylinder_001.polygons.foreach_set('material_index', [1, 1, 1, 1, 1, 1, 1, 1, 1, 1, 1, 1, 1, 1, 1, 1, 1, 1, 1, 1, 1, 1, 1, 1, 1, 1, 1, 1, 1, 1, 1, 1, 1, 1, 1, 1, 1, 1, 1, 1, 1, 1, 1, 1, 1, 1, 1, 1, 1, 1, 1, 1, 1, 1, 1, 1, 1, 1, 1, 1, 1, 1, 1, 1, 1, 1, 1, 1, 0, 1, 0, 1, 0, 1, 0, 1, 0, 1, 0, 1, 0, 1, 0, 1, 0, 1, 0, 1, 0, 1, 0, 1, 0, 1, 0, 1, 0, 1, 0, 1, 0, 1, 0, 1, 0, 1, 0, 1, 0, 1, 0, 1, 0, 1, 0, 1, 0, 1, 0, 1, 0, 1, 0, 1, 0, 1, 0, 1, 0, 1, 0, 1, 0, 1, 0, 1, 0, 1, 0, 1, 0, 1, 0, 1, 0, 1, 0, 1, 0, 1, 0, 1, 0, 1, 0, 1, 0, 1, 0, 1, 0, 1, 0, 1, 0, 1, 0, 1, 0, 1, 0, 1, 0, 1, 0, 1, 0, 1, 0, 1, 0, 1, 0, 1, 0, 1, 0, 1, 0, 1, 0, 1, 0, 1, 0, 1])
_uv = me_cylinder_001.uv_layers.new(name='UVMap')
_uv.uv.foreach_set('vector', [0.0, 0.0, 1.0, 0.0, 1.0, 1.0, 0.0, 1.0, 0.0, 0.0, 1.0, 0.0, 1.0, 1.0, 0.0, 1.0, 0.0, 0.0, 1.0, 0.0, 1.0, 1.0, 0.0, 1.0, 0.0, 0.0, 1.0, 0.0, 1.0, 1.0, 0.0, 1.0, 0.0, 0.0, 1.0, 0.0, 1.0, 1.0, 0.0, 1.0, 0.0, 0.0, 1.0, 0.0, 1.0, 1.0, 0.0, 1.0, 0.0, 0.0, 1.0, 0.0, 1.0, 1.0, 0.0, 1.0, 0.0, 0.0, 1.0, 0.0, 1.0, 1.0, 0.0, 1.0, 0.0, 0.0, 1.0, 0.0, 1.0, 1.0, 0.0, 1.0, 0.0, 0.0, 1.0, 0.0, 1.0, 1.0, 0.0, 1.0, 0.0, 0.0, 1.0, 0.0, 1.0, 1.0, 0.0, 1.0, 0.0, 0.0, 1.0, 0.0, 1.0, 1.0, 0.0, 1.0, 0.0, 0.0, 1.0, 0.0, 1.0, 1.0, 0.0, 1.0, 0.0, 0.0, 1.0, 0.0, 1.0, 1.0, 0.0, 1.0, 0.0, 0.0, 1.0, 0.0, 1.0, 1.0, 0.0, 1.0, 0.0, 0.0, 1.0, 0.0, 1.0, 1.0, 0.0, 1.0, 0.0, 0.0, 1.0, 0.0, 1.0, 1.0, 0.0, 1.0, 0.0, 0.0, 1.0, 0.0, 1.0, 1.0, 0.0, 1.0, 0.0, 0.0, 1.0, 0.0, 1.0, 1.0, 0.0, 1.0, 0.0, 0.0, 1.0, 0.0, 1.0, 1.0, 0.0, 1.0, 0.0, 0.0, 1.0, 0.0, 1.0, 1.0, 0.0, 1.0, 0.0, 0.0, 1.0, 0.0, 1.0, 1.0, 0.0, 1.0, 0.0, 0.0, 1.0, 0.0, 1.0, 1.0, 0.0, 1.0, 0.0, 0.0, 1.0, 0.0, 1.0, 1.0, 0.0, 1.0, 0.0, 0.0, 1.0, 0.0, 1.0, 1.0, 0.0, 1.0, 0.0, 0.0, 1.0, 0.0, 1.0, 1.0, 0.0, 1.0, 0.0, 0.0, 1.0, 0.0, 1.0, 1.0, 0.0, 1.0, 0.0, 0.0, 1.0, 0.0, 1.0, 1.0, 0.0, 1.0, 0.0, 0.0, 1.0, 0.0, 1.0, 1.0, 0.0, 1.0, 0.0, 0.0, 1.0, 0.0, 1.0, 1.0, 0.0, 1.0, 0.5, 1.0, 0.5919, 0.9915, 0.6806, 0.9662, 0.7632, 0.9251, 0.8368, 0.8695, 0.899, 0.8013, 0.9476, 0.7229, 0.9809, 0.6368, 0.9979, 0.5461, 0.9979, 0.4539, 0.9809, 0.3632, 0.9476, 0.2771, 0.899, 0.1987, 0.8368, 0.1305, 0.7632, 0.07489, 0.6806, 0.03376, 0.5919, 0.008513, 0.5, 0.0, 0.4081, 0.008514, 0.3194, 0.03376, 0.2368, 0.07489, 0.1632, 0.1305, 0.101, 0.1987, 0.05242, 0.2771, 0.01909, 0.3632, 0.002133, 0.4539, 0.002133, 0.5461, 0.01909, 0.6368, 0.05242, 0.7229, 0.101, 0.8013, 0.1632, 0.8695, 0.2368, 0.9251, 0.3194, 0.9662, 0.4081, 0.9915, 0.0, 0.0, 1.0, 0.0, 1.0, 1.0, 0.0, 1.0, 0.0, 0.0, 1.0, 0.0, 1.0, 1.0, 0.0, 1.0, 0.5, 1.0, 0.5919, 0.9915, 0.6806, 0.9662, 0.7632, 0.9251, 0.8368, 0.8695, 0.899, 0.8013, 0.9476, 0.7229, 0.9809, 0.6368, 0.9979, 0.5461, 0.9979, 0.4539, 0.9809, 0.3632, 0.9476, 0.2771, 0.899, 0.1987, 0.8368, 0.1305, 0.7632, 0.07489, 0.6806, 0.03376, 0.5919, 0.008513, 0.5, 0.0, 0.4081, 0.008514, 0.3194, 0.03376, 0.2368, 0.07489, 0.1632, 0.1305, 0.101, 0.1987, 0.05242, 0.2771, 0.01909, 0.3632, 0.002133, 0.4539, 0.002133, 0.5461, 0.01909, 0.6368, 0.05242, 0.7229, 0.101, 0.8013, 0.1632, 0.8695, 0.2368, 0.9251, 0.3194, 0.9662, 0.4081, 0.9915, 0.0, 0.0, 1.0, 0.0, 1.0, 1.0, 0.0, 1.0, 0.0, 0.0, 1.0, 0.0, 1.0, 1.0, 0.0, 1.0, 0.0, 0.0, 1.0, 0.0, 1.0, 1.0, 0.0, 1.0, 0.0, 0.0, 1.0, 0.0, 1.0, 1.0, 0.0, 1.0, 0.0, 0.0, 1.0, 0.0, 1.0, 1.0, 0.0, 1.0, 0.0, 0.0, 1.0, 0.0, 1.0, 1.0, 0.0, 1.0, 0.0, 0.0, 1.0, 0.0, 1.0, 1.0, 0.0, 1.0, 0.0, 0.0, 1.0, 0.0, 1.0, 1.0, 0.0, 1.0, 0.0, 0.0, 1.0, 0.0, 1.0, 1.0, 0.0, 1.0, 0.0, 0.0, 1.0, 0.0, 1.0, 1.0, 0.0, 1.0, 0.0, 0.0, 1.0, 0.0, 1.0, 1.0, 0.0, 1.0, 0.0, 0.0, 1.0, 0.0, 1.0, 1.0, 0.0, 1.0, 0.0, 0.0, 1.0, 0.0, 1.0, 1.0, 0.0, 1.0, 0.0, 0.0, 1.0, 0.0, 1.0, 1.0, 0.0, 1.0, 0.5, 1.0, 0.5919, 0.9915, 0.6806, 0.9662, 0.7632, 0.9251, 0.8368, 0.8695, 0.899, 0.8013, 0.9476, 0.7229, 0.9809, 0.6368, 0.9979, 0.5461, 0.9979, 0.4539, 0.9809, 0.3632, 0.9476, 0.2771, 0.899, 0.1987, 0.8368, 0.1305, 0.7632, 0.07489, 0.6806, 0.03376, 0.5919, 0.008513, 0.5, 0.0, 0.4081, 0.008514, 0.3194, 0.03376, 0.2368, 0.07489, 0.1632, 0.1305, 0.101, 0.1987, 0.05242, 0.2771, 0.01909, 0.3632, 0.002133, 0.4539, 0.002133, 0.5461, 0.01909, 0.6368, 0.05242, 0.7229, 0.101, 0.8013, 0.1632, 0.8695, 0.2368, 0.9251, 0.3194, 0.9662, 0.4081, 0.9915, 0.0, 0.0, 1.0, 0.0, 1.0, 1.0, 0.0, 1.0, 0.0, 0.0, 1.0, 0.0, 1.0, 1.0, 0.0, 1.0, 0.0, 0.0, 1.0, 0.0, 1.0, 1.0, 0.0, 1.0, 0.0, 0.0, 1.0, 0.0, 1.0, 1.0, 0.0, 1.0, 0.0, 0.0, 1.0, 0.0, 1.0, 1.0, 0.0, 1.0, 0.0, 0.0, 1.0, 0.0, 1.0, 1.0, 0.0, 1.0, 0.0, 0.0, 1.0, 0.0, 1.0, 1.0, 0.0, 1.0, 0.0, 0.0, 1.0, 0.0, 1.0, 1.0, 0.0, 1.0, 0.0, 0.0, 1.0, 0.0, 1.0, 1.0, 0.0, 1.0, 0.0, 0.0, 1.0, 0.0, 1.0, 1.0, 0.0, 1.0, 0.0, 0.0, 1.0, 0.0, 1.0, 1.0, 0.0, 1.0, 0.0, 0.0, 1.0, 0.0, 1.0, 1.0, 0.0, 1.0, 0.0, 0.0, 1.0, 0.0, 1.0, 1.0, 0.0, 1.0, 0.0, 0.0, 1.0, 0.0, 1.0, 1.0, 0.0, 1.0, 0.0, 0.0, 1.0, 0.0, 1.0, 1.0, 0.0, 1.0, 0.0, 0.0, 1.0, 0.0, 1.0, 1.0, 0.0, 1.0, 0.0, 0.0, 1.0, 0.0, 1.0, 1.0, 0.0, 1.0, 0.5, 1.0, 0.5919, 0.9915, 0.6806, 0.9662, 0.7632, 0.9251, 0.8368, 0.8695, 0.899, 0.8013, 0.9476, 0.7229, 0.9809, 0.6368, 0.9979, 0.5461, 0.9979, 0.4539, 0.9809, 0.3632, 0.9476, 0.2771, 0.899, 0.1987, 0.8368, 0.1305, 0.7632, 0.07489, 0.6806, 0.03376, 0.5919, 0.008513, 0.5, 0.0, 0.4081, 0.008514, 0.3194, 0.03376, 0.2368, 0.07489, 0.1632, 0.1305, 0.101, 0.1987, 0.05242, 0.2771, 0.01909, 0.3632, 0.002133, 0.4539, 0.002133, 0.5461, 0.01909, 0.6368, 0.05242, 0.7229, 0.101, 0.8013, 0.1632, 0.8695, 0.2368, 0.9251, 0.3194, 0.9662, 0.4081, 0.9915, 0.0, 0.0, 1.0, 0.0, 1.0, 1.0, 0.0, 1.0, 0.0, 0.0, 1.0, 0.0, 1.0, 1.0, 0.0, 1.0, 0.0, 0.0, 1.0, 0.0, 1.0, 1.0, 0.0, 1.0, 0.0, 0.0, 1.0, 0.0, 1.0, 1.0, 0.0, 1.0, 0.0, 0.0, 1.0, 0.0, 1.0, 1.0, 0.0, 1.0, 0.0, 0.0, 1.0, 0.0, 1.0, 1.0, 0.0, 1.0, 0.0, 0.0, 1.0, 0.0, 1.0, 1.0, 0.0, 1.0, 0.0, 0.0, 1.0, 0.0, 1.0, 1.0, 0.0, 1.0, 0.0, 0.0, 1.0, 0.0, 1.0, 1.0, 0.0, 1.0, 0.0, 0.0, 1.0, 0.0, 1.0, 1.0, 0.0, 1.0, 0.0, 0.0, 1.0, 0.0, 1.0, 1.0, 0.0, 1.0, 0.0, 0.0, 1.0, 0.0, 1.0, 1.0, 0.0, 1.0, 0.0, 0.0, 1.0, 0.0, 1.0, 1.0, 0.0, 1.0, 0.0, 0.0, 1.0, 0.0, 1.0, 1.0, 0.0, 1.0, 0.0, 0.0, 1.0, 0.0, 1.0, 1.0, 0.0, 1.0, 0.0, 0.0, 1.0, 0.0, 1.0, 1.0, 0.0, 1.0, 0.0, 0.0, 1.0, 0.0, 1.0, 1.0, 0.0, 1.0, 0.0, 0.0, 1.0, 0.0, 1.0, 1.0, 0.0, 1.0, 0.0, 0.0, 1.0, 0.0, 1.0, 1.0, 0.0, 1.0, 0.0, 0.0, 1.0, 0.0, 1.0, 1.0, 0.0, 1.0, 0.0, 0.0, 1.0, 0.0, 1.0, 1.0, 0.0, 1.0, 0.0, 0.0, 1.0, 0.0, 1.0, 1.0, 0.0, 1.0, 0.0, 0.0, 1.0, 0.0, 1.0, 1.0, 0.0, 1.0, 0.0, 0.0, 1.0, 0.0, 1.0, 1.0, 0.0, 1.0, 0.0, 0.0, 1.0, 0.0, 1.0, 1.0, 0.0, 1.0, 0.0, 0.0, 1.0, 0.0, 1.0, 1.0, 0.0, 1.0, 0.0, 0.0, 1.0, 0.0, 1.0, 1.0, 0.0, 1.0, 0.0, 0.0, 1.0, 0.0, 1.0, 1.0, 0.0, 1.0, 0.0, 0.0, 1.0, 0.0, 1.0, 1.0, 0.0, 1.0, 0.0, 0.0, 1.0, 0.0, 1.0, 1.0, 0.0, 1.0, 0.0, 0.0, 1.0, 0.0, 1.0, 1.0, 0.0, 1.0, 0.0, 0.0, 1.0, 0.0, 1.0, 1.0, 0.0, 1.0, 0.0, 0.0, 1.0, 0.0, 1.0, 1.0, 0.0, 1.0, 0.0, 0.0, 1.0, 0.0, 1.0, 1.0, 0.0, 1.0, 0.0, 0.0, 1.0, 0.0, 1.0, 1.0, 0.0, 1.0, 0.0, 0.0, 1.0, 0.0, 1.0, 1.0, 0.0, 1.0, 0.0, 0.0, 1.0, 0.0, 1.0, 1.0, 0.0, 1.0, 0.0, 0.0, 1.0, 0.0, 1.0, 1.0, 0.0, 1.0, 0.0, 0.0, 1.0, 0.0, 1.0, 1.0, 0.0, 1.0, 0.0, 0.0, 1.0, 0.0, 1.0, 1.0, 0.0, 1.0, 0.0, 0.0, 1.0, 0.0, 1.0, 1.0, 0.0, 1.0, 0.0, 0.0, 1.0, 0.0, 1.0, 1.0, 0.0, 1.0, 0.0, 0.0, 1.0, 0.0, 1.0, 1.0, 0.0, 1.0, 0.0, 0.0, 1.0, 0.0, 1.0, 1.0, 0.0, 1.0, 0.0, 0.0, 1.0, 0.0, 1.0, 1.0, 0.0, 1.0, 0.0, 0.0, 1.0, 0.0, 1.0, 1.0, 0.0, 1.0, 0.0, 0.0, 1.0, 0.0, 1.0, 1.0, 0.0, 1.0, 0.0, 0.0, 1.0, 0.0, 1.0, 1.0, 0.0, 1.0, 0.0, 0.0, 1.0, 0.0, 1.0, 1.0, 0.0, 1.0, 0.0, 0.0, 1.0, 0.0, 1.0, 1.0, 0.0, 1.0, 0.0, 0.0, 1.0, 0.0, 1.0, 1.0, 0.0, 1.0, 0.0, 0.0, 1.0, 0.0, 1.0, 1.0, 0.0, 1.0, 0.0, 0.0, 1.0, 0.0, 1.0, 1.0, 0.0, 1.0, 0.0, 0.0, 1.0, 0.0, 1.0, 1.0, 0.0, 1.0, 0.0, 0.0, 1.0, 0.0, 1.0, 1.0, 0.0, 1.0, 0.0, 0.0, 1.0, 0.0, 1.0, 1.0, 0.0, 1.0, 0.0, 0.0, 1.0, 0.0, 1.0, 1.0, 0.0, 1.0, 0.0, 0.0, 1.0, 0.0, 1.0, 1.0, 0.0, 1.0, 0.0, 0.0, 1.0, 0.0, 1.0, 1.0, 0.0, 1.0, 0.0, 0.0, 1.0, 0.0, 1.0, 1.0, 0.0, 1.0, 0.0, 0.0, 1.0, 0.0, 1.0, 1.0, 0.0, 1.0, 0.0, 0.0, 1.0, 0.0, 1.0, 1.0, 0.0, 1.0, 0.0, 0.0, 1.0, 0.0, 1.0, 1.0, 0.0, 1.0, 0.0, 0.0, 1.0, 0.0, 1.0, 1.0, 0.0, 1.0, 0.0, 0.0, 1.0, 0.0, 1.0, 1.0, 0.0, 1.0, 0.0, 0.0, 1.0, 0.0, 1.0, 1.0, 0.0, 1.0, 0.0, 0.0, 1.0, 0.0, 1.0, 1.0, 0.0, 1.0, 0.0, 0.0, 1.0, 0.0, 1.0, 1.0, 0.0, 1.0, 0.0, 0.0, 1.0, 0.0, 1.0, 1.0, 0.0, 1.0, 0.0, 0.0, 1.0, 0.0, 1.0, 1.0, 0.0, 1.0, 0.0, 0.0, 1.0, 0.0, 1.0, 1.0, 0.0, 1.0, 0.0, 0.0, 1.0, 0.0, 1.0, 1.0, 0.0, 1.0, 0.0, 0.0, 1.0, 0.0, 1.0, 1.0, 0.0, 1.0, 0.0, 0.0, 1.0, 0.0, 1.0, 1.0, 0.0, 1.0, 0.0, 0.0, 1.0, 0.0, 1.0, 1.0, 0.0, 1.0, 0.0, 0.0, 1.0, 0.0, 1.0, 1.0, 0.0, 1.0, 0.0, 0.0, 1.0, 0.0, 1.0, 1.0, 0.0, 1.0, 0.0, 0.0, 1.0, 0.0, 1.0, 1.0, 0.0, 1.0, 0.0, 0.0, 1.0, 0.0, 1.0, 1.0, 0.0, 1.0, 0.0, 0.0, 1.0, 0.0, 1.0, 1.0, 0.0, 1.0, 0.0, 0.0, 1.0, 0.0, 1.0, 1.0, 0.0, 1.0, 0.0, 0.0, 1.0, 0.0, 1.0, 1.0, 0.0, 1.0, 0.0, 0.0, 1.0, 0.0, 1.0, 1.0, 0.0, 1.0, 0.0, 0.0, 1.0, 0.0, 1.0, 1.0, 0.0, 1.0, 0.0, 0.0, 1.0, 0.0, 1.0, 1.0, 0.0, 1.0, 0.0, 0.0, 1.0, 0.0, 1.0, 1.0, 0.0, 1.0, 0.0, 0.0, 1.0, 0.0, 1.0, 1.0, 0.0, 1.0, 0.0, 0.0, 1.0, 0.0, 1.0, 1.0, 0.0, 1.0, 0.0, 0.0, 1.0, 0.0, 1.0, 1.0, 0.0, 1.0, 0.0, 0.0, 1.0, 0.0, 1.0, 1.0, 0.0, 1.0, 0.0, 0.0, 1.0, 0.0, 1.0, 1.0, 0.0, 1.0, 0.0, 0.0, 1.0, 0.0, 1.0, 1.0, 0.0, 1.0, 0.0, 0.0, 1.0, 0.0, 1.0, 1.0, 0.0, 1.0, 0.0, 0.0, 1.0, 0.0, 1.0, 1.0, 0.0, 1.0, 0.0, 0.0, 1.0, 0.0, 1.0, 1.0, 0.0, 1.0, 0.0, 0.0, 1.0, 0.0, 1.0, 1.0, 0.0, 1.0, 0.0, 0.0, 1.0, 0.0, 1.0, 1.0, 0.0, 1.0, 0.0, 0.0, 1.0, 0.0, 1.0, 1.0, 0.0, 1.0, 0.0, 0.0, 1.0, 0.0, 1.0, 1.0, 0.0, 1.0, 0.0, 0.0, 1.0, 0.0, 1.0, 1.0, 0.0, 1.0, 0.0, 0.0, 1.0, 0.0, 1.0, 1.0, 0.0, 1.0, 0.0, 0.0, 1.0, 0.0, 1.0, 1.0, 0.0, 1.0, 0.0, 0.0, 1.0, 0.0, 1.0, 1.0, 0.0, 1.0, 0.0, 0.0, 1.0, 0.0, 1.0, 1.0, 0.0, 1.0, 0.0, 0.0, 1.0, 0.0, 1.0, 1.0, 0.0, 1.0, 0.0, 0.0, 1.0, 0.0, 1.0, 1.0, 0.0, 1.0, 0.0, 0.0, 1.0, 0.0, 1.0, 1.0, 0.0, 1.0, 0.0, 0.0, 1.0, 0.0, 1.0, 1.0, 0.0, 1.0, 0.0, 0.0, 1.0, 0.0, 1.0, 1.0, 0.0, 1.0, 0.0, 0.0, 1.0, 0.0, 1.0, 1.0, 0.0, 1.0, 0.0, 0.0, 1.0, 0.0, 1.0, 1.0, 0.0, 1.0, 0.0, 0.0, 1.0, 0.0, 1.0, 1.0, 0.0, 1.0, 0.0, 0.0, 1.0, 0.0, 1.0, 1.0, 0.0, 1.0, 0.0, 0.0, 1.0, 0.0, 1.0, 1.0, 0.0, 1.0, 0.0, 0.0, 1.0, 0.0, 1.0, 1.0, 0.0, 1.0, 0.0, 0.0, 1.0, 0.0, 1.0, 1.0, 0.0, 1.0, 0.0, 0.0, 1.0, 0.0, 1.0, 1.0, 0.0, 1.0, 0.0, 0.0, 1.0, 0.0, 1.0, 1.0, 0.0, 1.0, 0.0, 0.0, 1.0, 0.0, 1.0, 1.0, 0.0, 1.0, 0.0, 0.0, 1.0, 0.0, 1.0, 1.0, 0.0, 1.0, 0.0, 0.0, 1.0, 0.0, 1.0, 1.0, 0.0, 1.0, 0.0, 0.0, 1.0, 0.0, 1.0, 1.0, 0.0, 1.0, 0.0, 0.0, 1.0, 0.0, 1.0, 1.0, 0.0, 1.0, 0.0, 0.0, 1.0, 0.0, 1.0, 1.0, 0.0, 1.0, 0.0, 0.0, 1.0, 0.0, 1.0, 1.0, 0.0, 1.0, 0.0, 0.0, 1.0, 0.0, 1.0, 1.0, 0.0, 1.0, 0.0, 0.0, 1.0, 0.0, 1.0, 1.0, 0.0, 1.0, 0.0, 0.0, 1.0, 0.0, 1.0, 1.0, 0.0, 1.0, 0.0, 0.0, 1.0, 0.0, 1.0, 1.0, 0.0, 1.0])
me_cylinder_001.materials.append(mat_green_002)
me_cylinder_001.materials.append(mat_darkgreen)
me_cylinder_001.use_remesh_preserve_volume = False
me_cylinder_001.use_remesh_preserve_attributes = False
me_cylinder_001.use_mirror_vertex_groups = False
me_cylinder_001.update()

# ---- objects
ob_plane = bpy.data.objects.new('Plane', me_plane)
ob_cylinder_007 = bpy.data.objects.new('Cylinder.007', me_cylinder_008)
ob_cylinder_006 = bpy.data.objects.new('Cylinder.006', me_cylinder_007)
ob_cylinder_005 = bpy.data.objects.new('Cylinder.005', me_cylinder_006)
ob_cylinder_004 = bpy.data.objects.new('Cylinder.004', me_cylinder_005)
ob_cylinder_003 = bpy.data.objects.new('Cylinder.003', me_cylinder_004)
ob_cylinder_002 = bpy.data.objects.new('Cylinder.002', me_cylinder_003)
ob_cylinder_001 = bpy.data.objects.new('Cylinder.001', me_cylinder_001)

# ---- transforms, parenting, visibility, modifiers, constraints
ob_plane.location = (0.0, 0.0, 0.0)
ob_plane.scale = (-8.279, -8.279, -8.279)
ob_plane.lineart.crease_threshold = 0.0
ob_cylinder_007.location = (0.0, 0.0, 0.0)
ob_cylinder_007.lineart.crease_threshold = 0.0
ob_cylinder_006.location = (0.0, 0.0, 0.0)
ob_cylinder_006.lineart.crease_threshold = 0.0
ob_cylinder_005.location = (0.0, 0.0, 0.0)
ob_cylinder_005.lineart.crease_threshold = 0.0
ob_cylinder_004.location = (0.0, 0.0, 0.0)
ob_cylinder_004.lineart.crease_threshold = 0.0
ob_cylinder_003.location = (0.0, 0.0, 0.0)
ob_cylinder_003.lineart.crease_threshold = 0.0
ob_cylinder_002.location = (0.0, 0.0, 0.0)
ob_cylinder_002.lineart.crease_threshold = 0.0
ob_cylinder_001.location = (0.0, 1.232, 1.62)
ob_cylinder_001.rotation_euler = (-0.3157, -0.0, 0.0)
ob_cylinder_001.lineart.crease_threshold = 0.0

# ---- collection membership
col_collection_1.objects.link(ob_plane)
col_collection_1.objects.link(ob_cylinder_007)
col_collection_1.objects.link(ob_cylinder_006)
col_collection_1.objects.link(ob_cylinder_005)
col_collection_1.objects.link(ob_cylinder_004)
col_collection_1.objects.link(ob_cylinder_003)
col_collection_1.objects.link(ob_cylinder_002)
col_collection_1.objects.link(ob_cylinder_001)

# ---- scene / render settings (as saved in the file)
scene.frame_start = 1; scene.frame_end = 50; scene.frame_set(1)
scene.render.engine = 'CYCLES'
scene.render.resolution_percentage = 50
scene.render.dither_intensity = 0.0
scene.cycles.use_denoising = False
scene.cycles.samples = 128
scene.cycles.sampling_pattern = 'TABULATED_SOBOL'
scene.cycles.use_adaptive_sampling = False
scene.cycles.use_light_tree = False
scene.cycles.blur_glossy = 0.0
scene.cycles.sample_clamp_indirect = 0.0
scene.view_settings.view_transform = 'Standard'
bpy.context.view_layer.update()

# ---- added for rendering (the .blend has no active camera): camera
cam_auto = bpy.data.cameras.new('AutoCamera')
cam_auto.lens = 50.0
cam_auto.sensor_width = 36.0
cam_auto.clip_end = 1000.0
ob_auto_camera = bpy.data.objects.new('AutoCamera', cam_auto)
scene.collection.objects.link(ob_auto_camera)
ob_auto_camera.location = (27.4362, -31.3012, 29.2457)
ob_auto_camera.rotation_euler = (1.09748, -7.21219e-08, 0.694738)
scene.camera = ob_auto_camera
bpy.context.view_layer.update()
